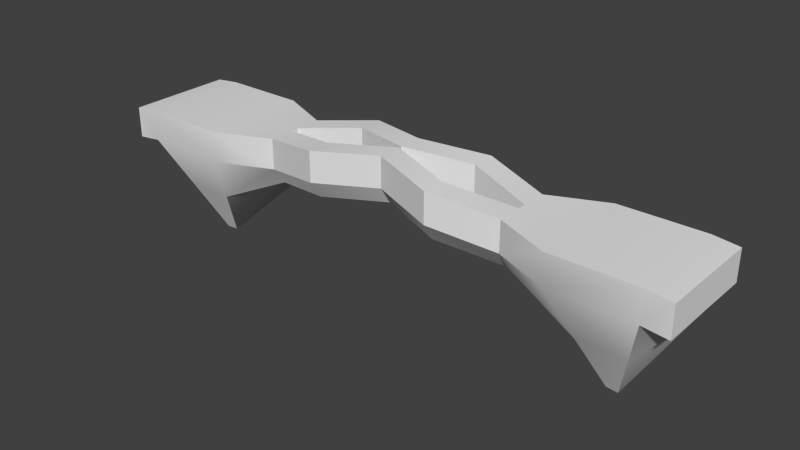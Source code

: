 # Source: level1.blend  (saved by Blender 2.71.0; exported with 4.5.12 LTS)
import bpy
from mathutils import Matrix  # noqa: F401  (used for matrix-valued properties, if any)

bpy.ops.wm.read_factory_settings(use_empty=True)
scene = bpy.context.scene
scene.name = 'Scene'

# ---- collections
col_collection_1 = bpy.data.collections.new('Collection 1'); scene.collection.children.link(col_collection_1)

# ---- world
world_world = bpy.data.worlds.new('World'); scene.world = world_world
world_world.color = (0.05088, 0.05088, 0.05088)
world_world.use_sun_shadow = False
world_world.sun_shadow_jitter_overblur = 0.0
world_world.cycles.sampling_method = 'MANUAL'
world_world.cycles.sample_map_resolution = 256

# ---- meshes
me_cube_001 = bpy.data.meshes.new('Cube.001')
me_cube_001.from_pydata([(8.333, 1.941, 0.0), (8.333, 1.941, -2.0), (8.333, -1.941, 0.0), (8.333, -1.941, -2.0), (8.333, -0.275, -2.0), (8.333, 0.275, -2.0), (8.333, -0.275, 0.0), (8.333, 0.275, 0.0), (0.0, 1.655, 1.127), (0.0, 1.655, -0.8732), (0.0, -1.655, 1.127), (0.0, -1.655, -0.8732), (0.0, -0.1011, -0.8732), (0.0, 0.1011, -0.8732), (0.0, -0.1011, 1.127), (0.0, 0.1011, 1.127), (4.167, 3.035, -1.266), (4.167, 1.479, 0.7337), (4.167, 3.035, 0.7337), (4.167, 1.479, -1.266), (4.167, -3.035, 0.7337), (4.167, -1.479, 0.7337), (4.167, -3.035, -1.266), (4.167, -1.479, -1.266), (4.167, 3.035, -1.266), (4.167, 1.479, 0.7337), (4.167, 3.035, 0.7337), (4.167, 1.479, -1.266), (4.167, -3.035, 0.7337), (4.167, -1.479, 0.7337), (4.167, -3.035, -1.266), (4.167, -1.479, -1.266), (0.0, 1.655, 1.127), (0.0, 1.655, -0.8732), (0.0, -1.655, 1.127), (0.0, -1.655, -0.8732), (11.9, 3.464, 0.0), (11.9, -3.464, -2.0), (14.27, -0.08696, -8.72), (14.27, 0.08696, -8.72), (11.9, 3.464, -2.0), (11.9, -3.464, 0.0), (11.9, -0.6329, 0.0), (11.9, 0.6329, 0.0), (19.02, 3.474, -0.1893), (19.02, -3.455, -2.189), (19.02, -0.9401, -2.189), (19.02, 0.959, -2.189), (19.02, 3.474, -2.189), (19.02, -3.455, -0.1893), (19.02, -0.9401, -0.1893), (19.02, 0.959, -0.1893), (17.38, 3.464, 0.0), (17.38, -3.464, -2.0), (15.02, -0.117, -8.766), (15.02, 0.117, -8.766), (17.38, 3.464, -2.0), (17.38, -3.464, 0.0), (17.38, -0.8513, 0.0), (17.38, 0.8513, 0.0), (8.333, -1.106, -3.156), (0.0, -0.876, -2.03), (4.167, -2.255, -2.423), (13.09, -1.771, -5.368), (19.02, -2.194, -2.189), (16.2, -1.786, -5.392), (8.333, 1.108, -3.156), (0.0, 0.8779, -2.03), (4.167, 2.257, -2.423), (13.08, 1.775, -5.36), (19.02, 2.216, -2.189), (16.2, 1.791, -5.383)], [(26, 24), (24, 27), (26, 25), (25, 27), (31, 30), (28, 30), (29, 28), (31, 29), (32, 33), (34, 35)], [(18, 0, 1, 16), (41, 2, 3, 37), (68, 16, 1, 66), (43, 36, 0, 7), (62, 23, 4, 60), (4, 6, 7, 5), (41, 42, 6, 2), (42, 43, 7, 6), (20, 10, 11, 22), (17, 18, 8, 15), (20, 21, 14, 10), (17, 15, 13, 19), (21, 23, 12, 14), (8, 18, 16, 9), (67, 9, 16, 68), (7, 0, 18, 17), (7, 17, 19, 5), (61, 12, 23, 62), (2, 20, 22, 3), (2, 6, 21, 20), (6, 4, 23, 21), (0, 36, 40, 1), (66, 1, 40, 69), (60, 4, 38, 63), (4, 5, 39, 38), (57, 41, 37, 53), (59, 52, 36, 43), (57, 58, 42, 41), (58, 59, 43, 42), (52, 44, 48, 56), (71, 56, 48, 70), (65, 54, 46, 64), (54, 55, 47, 46), (49, 57, 53, 45), (51, 44, 52, 59), (49, 50, 58, 57), (50, 51, 59, 58), (36, 52, 56, 40), (69, 40, 56, 71), (63, 38, 54, 65), (38, 39, 55, 54), (22, 62, 60, 3), (11, 61, 62, 22), (3, 60, 63, 37), (53, 65, 64, 45), (37, 63, 65, 53), (19, 68, 66, 5), (13, 67, 68, 19), (5, 66, 69, 39), (55, 71, 70, 47), (39, 69, 71, 55), (44, 51, 50, 49, 45, 64, 46, 47, 70, 48)])
me_cube_001.polygons.foreach_set('use_smooth', [True] * 52)
me_cube_001.use_remesh_preserve_volume = False
me_cube_001.use_remesh_preserve_attributes = False
me_cube_001.use_mirror_vertex_groups = False
me_cube_001.update()

# ---- objects
ob_cube = bpy.data.objects.new('Cube', me_cube_001)

# ---- transforms, parenting, visibility, modifiers, constraints
ob_cube.location = (0.0, 0.0, 0.0)
ob_cube.lineart.crease_threshold = 0.0
_m = ob_cube.modifiers.new('Mirror', 'MIRROR')
_m.use_clip = True
_m = ob_cube.modifiers.new('EdgeSplit', 'EDGE_SPLIT')

# ---- collection membership
col_collection_1.objects.link(ob_cube)

# ---- scene / render settings (as saved in the file)
scene.frame_start = 1; scene.frame_end = 250; scene.frame_set(1)
scene.render.engine = 'BLENDER_EEVEE_NEXT'
scene.render.resolution_percentage = 50
scene.render.dither_intensity = 0.0
scene.cycles.use_denoising = False
scene.cycles.samples = 10
scene.cycles.sampling_pattern = 'TABULATED_SOBOL'
scene.cycles.light_sampling_threshold = 0.0
scene.cycles.use_adaptive_sampling = False
scene.cycles.use_light_tree = False
scene.cycles.blur_glossy = 0.0
scene.cycles.volume_bounces = 1
scene.cycles.pixel_filter_type = 'GAUSSIAN'
scene.cycles.sample_clamp_indirect = 0.0
scene.view_settings.view_transform = 'Standard'
bpy.context.view_layer.update()

# ---- added for rendering (the .blend has no active camera and no usable light): camera, sun
cam_auto = bpy.data.cameras.new('AutoCamera')
cam_auto.lens = 50.0
cam_auto.sensor_width = 36.0
cam_auto.clip_end = 1000.0
ob_auto_camera = bpy.data.objects.new('AutoCamera', cam_auto)
scene.collection.objects.link(ob_auto_camera)
ob_auto_camera.location = (36.9211, -44.3005, 25.717)
ob_auto_camera.rotation_euler = (1.09748, -7.21219e-08, 0.694738)
scene.camera = ob_auto_camera
light_auto_sun = bpy.data.lights.new('AutoSun', 'SUN')
light_auto_sun.energy = 3.0
light_auto_sun.angle = 0.0523599
ob_auto_sun = bpy.data.objects.new('AutoSun', light_auto_sun)
scene.collection.objects.link(ob_auto_sun)
ob_auto_sun.rotation_euler = (0.872665, 0.174533, 0.523599)
bpy.context.view_layer.update()
